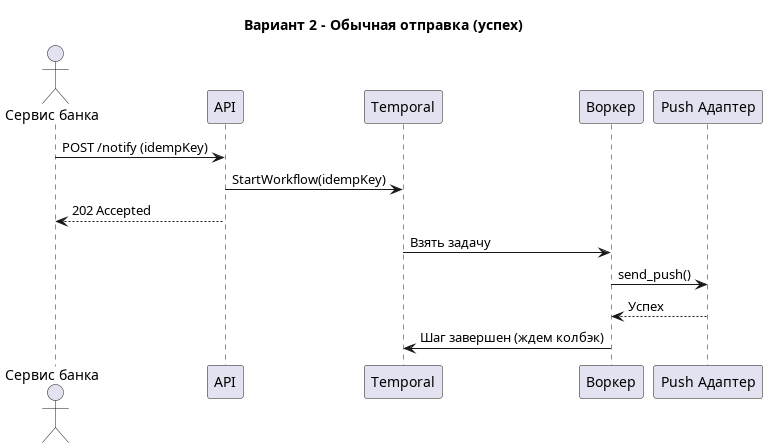

The diagram above was rendered by PlantUML. Its source (embedded in the PNG):
@startuml
title Вариант 2 - Обычная отправка (успех)

actor "Сервис банка" as Bank
participant "API" as API
participant "Temporal" as Temporal
participant "Воркер" as Worker
participant "Push Адаптер" as Adapter

Bank -> API: POST /notify (idempKey)
API -> Temporal: StartWorkflow(idempKey)
API --> Bank: 202 Accepted

Temporal -> Worker: Взять задачу
Worker -> Adapter: send_push()
Adapter --> Worker: Успех
Worker -> Temporal: Шаг завершен (ждем колбэк)
@enduml